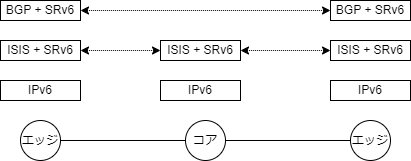

The diagram above was exported from draw.io. Its source (the exported page's mxGraphModel, read from the mxfile embedded in the PNG):
<mxGraphModel dx="1521" dy="1127" grid="1" gridSize="10" guides="1" tooltips="1" connect="1" arrows="1" fold="1" page="1" pageScale="1" pageWidth="827" pageHeight="1169" math="0" shadow="0">
  <root>
    <mxCell id="0" />
    <mxCell id="1" parent="0" />
    <mxCell id="149" value="エッジ" style="ellipse;whiteSpace=wrap;html=1;aspect=fixed;" parent="1" vertex="1">
      <mxGeometry x="123" y="200" width="40" height="40" as="geometry" />
    </mxCell>
    <mxCell id="150" value="コア" style="ellipse;whiteSpace=wrap;html=1;aspect=fixed;" parent="1" vertex="1">
      <mxGeometry x="288" y="200" width="40" height="40" as="geometry" />
    </mxCell>
    <mxCell id="151" value="エッジ" style="ellipse;whiteSpace=wrap;html=1;aspect=fixed;" parent="1" vertex="1">
      <mxGeometry x="453" y="200" width="40" height="40" as="geometry" />
    </mxCell>
    <mxCell id="152" value="IPv6" style="rounded=0;whiteSpace=wrap;html=1;" parent="1" vertex="1">
      <mxGeometry x="103" y="160" width="80" height="20" as="geometry" />
    </mxCell>
    <mxCell id="153" style="html=1;endArrow=none;endFill=0;exitX=0;exitY=0.5;exitDx=0;exitDy=0;entryX=1;entryY=0.5;entryDx=0;entryDy=0;" parent="1" source="150" target="149" edge="1">
      <mxGeometry relative="1" as="geometry">
        <mxPoint x="297.3933982822016" y="104.39339828220182" as="sourcePoint" />
        <mxPoint x="238.60660171779818" y="75.60660171779841" as="targetPoint" />
      </mxGeometry>
    </mxCell>
    <mxCell id="154" style="html=1;endArrow=none;endFill=0;exitX=0;exitY=0.5;exitDx=0;exitDy=0;entryX=1;entryY=0.5;entryDx=0;entryDy=0;" parent="1" source="151" target="150" edge="1">
      <mxGeometry relative="1" as="geometry">
        <mxPoint x="293" y="225" as="sourcePoint" />
        <mxPoint x="333" y="215" as="targetPoint" />
      </mxGeometry>
    </mxCell>
    <mxCell id="155" value="IPv6" style="rounded=0;whiteSpace=wrap;html=1;" parent="1" vertex="1">
      <mxGeometry x="263" y="160" width="80" height="20" as="geometry" />
    </mxCell>
    <mxCell id="156" value="IPv6" style="rounded=0;whiteSpace=wrap;html=1;" parent="1" vertex="1">
      <mxGeometry x="433" y="160" width="80" height="20" as="geometry" />
    </mxCell>
    <mxCell id="157" value="ISIS + SRv6" style="rounded=0;whiteSpace=wrap;html=1;" parent="1" vertex="1">
      <mxGeometry x="103" y="120" width="80" height="20" as="geometry" />
    </mxCell>
    <mxCell id="158" value="ISIS + SRv6" style="rounded=0;whiteSpace=wrap;html=1;" parent="1" vertex="1">
      <mxGeometry x="263" y="120" width="80" height="20" as="geometry" />
    </mxCell>
    <mxCell id="159" value="ISIS + SRv6" style="rounded=0;whiteSpace=wrap;html=1;" parent="1" vertex="1">
      <mxGeometry x="433" y="120" width="80" height="20" as="geometry" />
    </mxCell>
    <mxCell id="160" value="BGP + SRv6" style="rounded=0;whiteSpace=wrap;html=1;" parent="1" vertex="1">
      <mxGeometry x="103" y="80" width="80" height="20" as="geometry" />
    </mxCell>
    <mxCell id="161" value="BGP + SRv6" style="rounded=0;whiteSpace=wrap;html=1;" parent="1" vertex="1">
      <mxGeometry x="433" y="80" width="80" height="20" as="geometry" />
    </mxCell>
    <mxCell id="163" value="" style="endArrow=classic;startArrow=classic;html=1;dashed=1;dashPattern=1 1;entryX=0;entryY=0.5;entryDx=0;entryDy=0;" parent="1" target="158" edge="1">
      <mxGeometry width="50" height="50" relative="1" as="geometry">
        <mxPoint x="183" y="130" as="sourcePoint" />
        <mxPoint x="453" y="180" as="targetPoint" />
      </mxGeometry>
    </mxCell>
    <mxCell id="164" value="" style="endArrow=classic;startArrow=classic;html=1;dashed=1;dashPattern=1 1;entryX=0;entryY=0.5;entryDx=0;entryDy=0;exitX=1;exitY=0.5;exitDx=0;exitDy=0;" parent="1" source="158" target="159" edge="1">
      <mxGeometry width="50" height="50" relative="1" as="geometry">
        <mxPoint x="193" y="140" as="sourcePoint" />
        <mxPoint x="273" y="140" as="targetPoint" />
      </mxGeometry>
    </mxCell>
    <mxCell id="165" value="" style="endArrow=classic;startArrow=classic;html=1;dashed=1;dashPattern=1 1;entryX=0;entryY=0.5;entryDx=0;entryDy=0;exitX=1;exitY=0.5;exitDx=0;exitDy=0;" parent="1" source="160" target="161" edge="1">
      <mxGeometry width="50" height="50" relative="1" as="geometry">
        <mxPoint x="353" y="140" as="sourcePoint" />
        <mxPoint x="443" y="140" as="targetPoint" />
      </mxGeometry>
    </mxCell>
  </root>
</mxGraphModel>